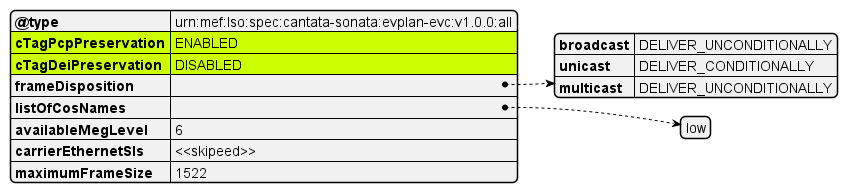

The diagram above was rendered by PlantUML. Its source (embedded in the PNG):
@startjson
#highlight "cTagPcpPreservation"
#highlight "cTagDeiPreservation"

{
  "@type": "urn:mef:lso:spec:cantata-sonata:evplan-evc:v1.0.0:all",
  "cTagPcpPreservation": "ENABLED",
  "cTagDeiPreservation": "DISABLED",
  "frameDisposition": {
    "broadcast": "DELIVER_UNCONDITIONALLY",
    "unicast": "DELIVER_CONDITIONALLY",
    "multicast": "DELIVER_UNCONDITIONALLY"
  },
  "listOfCosNames": ["low"],
  "availableMegLevel": "6",
  "carrierEthernetSls": "<<skipeed>>",
  "maximumFrameSize": 1522
}
@endjson